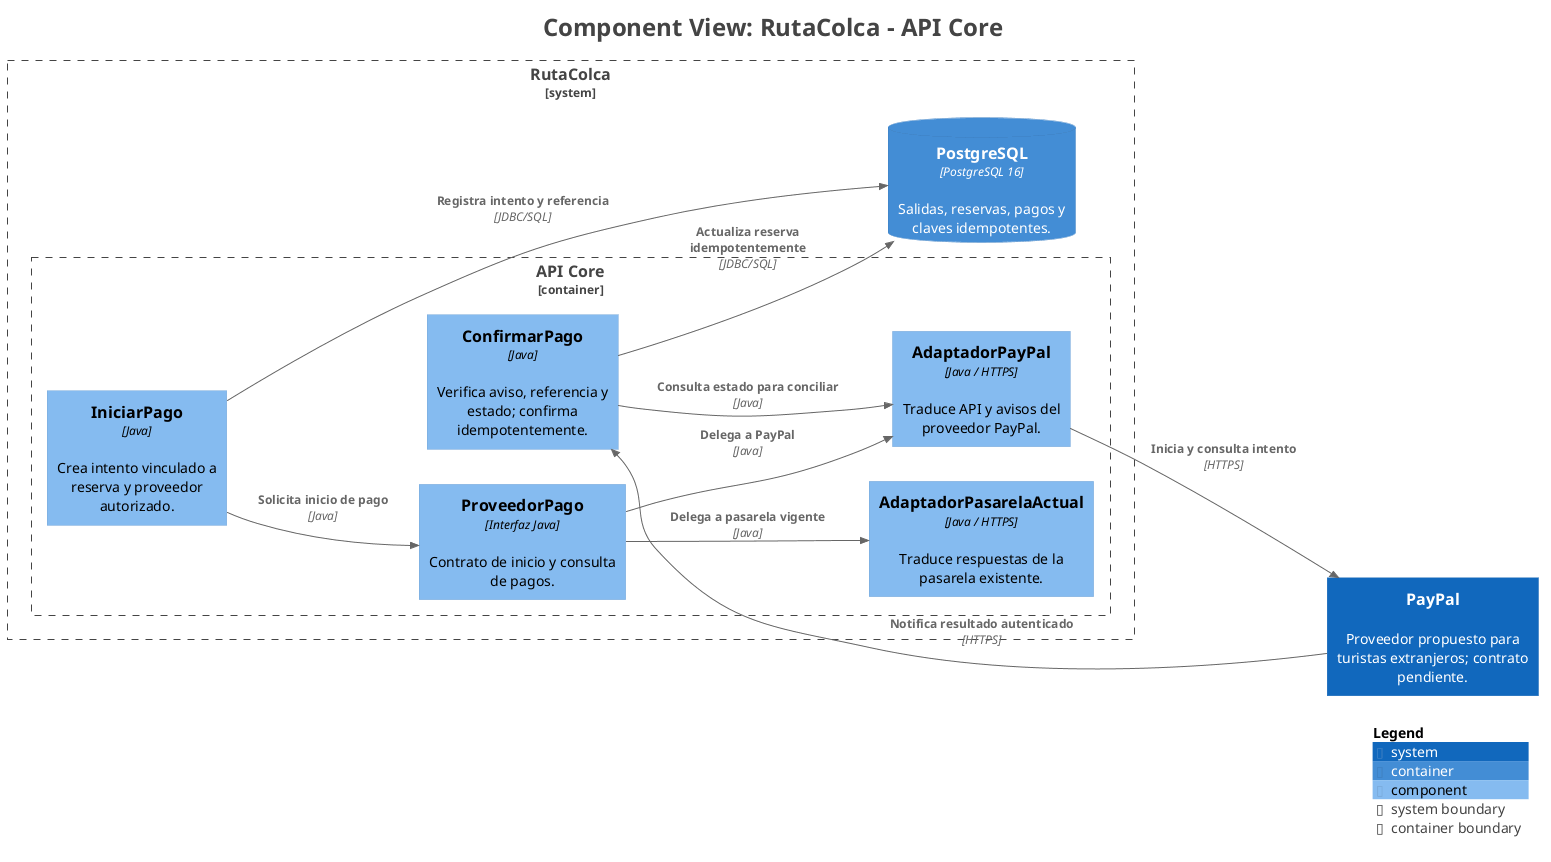

The diagram above was rendered by PlantUML. Its source (embedded in the PNG):
@startuml
title <size:24>Component View: RutaColca - API Core</size>

set separator none
left to right direction

<style>
  root {
    BackgroundColor: #ffffff
    FontColor: #444444
  }
</style>

!include <C4/C4>
!include <C4/C4_Context>
!include <C4/C4_Container>
!include <C4/C4_Component>

System(PayPal, "PayPal", $descr="Proveedor propuesto para turistas extranjeros; contrato pendiente.", $tags="", $link="")

System_Boundary("RutaColca_boundary", "RutaColca", $tags="") {
  Container_Boundary("RutaColca.APICore_boundary", "API Core", $tags="") {
    Component(RutaColca.APICore.AdaptadorPayPal, "AdaptadorPayPal", $techn="Java / HTTPS", $descr="Traduce API y avisos del proveedor PayPal.", $tags="", $link="")
    Component(RutaColca.APICore.ConfirmarPago, "ConfirmarPago", $techn="Java", $descr="Verifica aviso, referencia y estado; confirma idempotentemente.", $tags="", $link="")
    Component(RutaColca.APICore.IniciarPago, "IniciarPago", $techn="Java", $descr="Crea intento vinculado a reserva y proveedor autorizado.", $tags="", $link="")
    Component(RutaColca.APICore.ProveedorPago, "ProveedorPago", $techn="Interfaz Java", $descr="Contrato de inicio y consulta de pagos.", $tags="", $link="")
    Component(RutaColca.APICore.AdaptadorPasarelaActual, "AdaptadorPasarelaActual", $techn="Java / HTTPS", $descr="Traduce respuestas de la pasarela existente.", $tags="", $link="")
  }

  ContainerDb(RutaColca.PostgreSQL, "PostgreSQL", $techn="PostgreSQL 16", $descr="Salidas, reservas, pagos y claves idempotentes.", $tags="", $link="")
}

Rel(RutaColca.APICore.IniciarPago, RutaColca.APICore.ProveedorPago, "Solicita inicio de pago", $techn="Java", $tags="", $link="")
Rel(RutaColca.APICore.ProveedorPago, RutaColca.APICore.AdaptadorPasarelaActual, "Delega a pasarela vigente", $techn="Java", $tags="", $link="")
Rel(RutaColca.APICore.ProveedorPago, RutaColca.APICore.AdaptadorPayPal, "Delega a PayPal", $techn="Java", $tags="", $link="")
Rel(RutaColca.APICore.AdaptadorPayPal, PayPal, "Inicia y consulta intento", $techn="HTTPS", $tags="", $link="")
Rel(PayPal, RutaColca.APICore.ConfirmarPago, "Notifica resultado autenticado", $techn="HTTPS", $tags="", $link="")
Rel(RutaColca.APICore.ConfirmarPago, RutaColca.APICore.AdaptadorPayPal, "Consulta estado para conciliar", $techn="Java", $tags="", $link="")
Rel(RutaColca.APICore.IniciarPago, RutaColca.PostgreSQL, "Registra intento y referencia", $techn="JDBC/SQL", $tags="", $link="")
Rel(RutaColca.APICore.ConfirmarPago, RutaColca.PostgreSQL, "Actualiza reserva idempotentemente", $techn="JDBC/SQL", $tags="", $link="")

SHOW_LEGEND(true)
hide stereotypes
@enduml